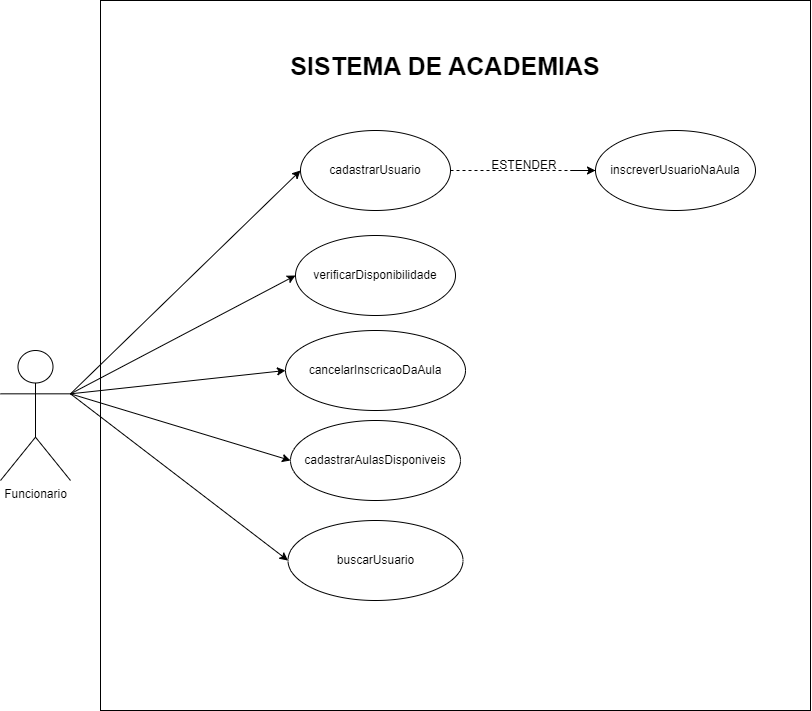

The diagram above was exported from draw.io. Its source (the exported page's mxGraphModel, read from the mxfile embedded in the PNG):
<mxGraphModel dx="1740" dy="502" grid="1" gridSize="10" guides="1" tooltips="1" connect="1" arrows="1" fold="1" page="1" pageScale="1" pageWidth="827" pageHeight="1169" math="0" shadow="0">
  <root>
    <mxCell id="0" />
    <mxCell id="1" parent="0" />
    <mxCell id="SwG4vC_qDgZl04ZViYEX-1" value="Funcionario" style="shape=umlActor;verticalLabelPosition=bottom;verticalAlign=top;html=1;outlineConnect=0;" parent="1" vertex="1">
      <mxGeometry x="-200" y="660" width="70" height="130" as="geometry" />
    </mxCell>
    <mxCell id="8SBevStk_SnMrxJyNZli-1" value="" style="whiteSpace=wrap;html=1;aspect=fixed;" vertex="1" parent="1">
      <mxGeometry x="-100" y="310" width="710" height="710" as="geometry" />
    </mxCell>
    <mxCell id="8SBevStk_SnMrxJyNZli-3" value="inscreverUsuarioNaAula" style="ellipse;whiteSpace=wrap;html=1;" vertex="1" parent="1">
      <mxGeometry x="395" y="440" width="160" height="80" as="geometry" />
    </mxCell>
    <mxCell id="8SBevStk_SnMrxJyNZli-4" value="cancelarInscricaoDaAula" style="ellipse;whiteSpace=wrap;html=1;" vertex="1" parent="1">
      <mxGeometry x="85" y="640" width="180" height="80" as="geometry" />
    </mxCell>
    <mxCell id="8SBevStk_SnMrxJyNZli-5" value="verificarDisponibilidade" style="ellipse;whiteSpace=wrap;html=1;" vertex="1" parent="1">
      <mxGeometry x="95" y="545" width="160" height="80" as="geometry" />
    </mxCell>
    <mxCell id="8SBevStk_SnMrxJyNZli-6" value="cadastrarUsuario" style="ellipse;whiteSpace=wrap;html=1;" vertex="1" parent="1">
      <mxGeometry x="100" y="440" width="150" height="80" as="geometry" />
    </mxCell>
    <mxCell id="8SBevStk_SnMrxJyNZli-7" value="cadastrarAulasDisponiveis" style="ellipse;whiteSpace=wrap;html=1;" vertex="1" parent="1">
      <mxGeometry x="90" y="730" width="170" height="80" as="geometry" />
    </mxCell>
    <mxCell id="8SBevStk_SnMrxJyNZli-8" value="buscarUsuario" style="ellipse;whiteSpace=wrap;html=1;" vertex="1" parent="1">
      <mxGeometry x="87.5" y="830" width="175" height="80" as="geometry" />
    </mxCell>
    <mxCell id="8SBevStk_SnMrxJyNZli-22" value="SISTEMA DE ACADEMIAS" style="text;html=1;strokeColor=none;fillColor=none;align=center;verticalAlign=middle;whiteSpace=wrap;rounded=0;fontSize=25;fontStyle=1" vertex="1" parent="1">
      <mxGeometry x="35" y="360" width="420" height="30" as="geometry" />
    </mxCell>
    <mxCell id="8SBevStk_SnMrxJyNZli-23" value="" style="endArrow=none;dashed=1;html=1;rounded=0;exitX=1;exitY=0.5;exitDx=0;exitDy=0;entryX=0;entryY=0.5;entryDx=0;entryDy=0;" edge="1" parent="1" source="8SBevStk_SnMrxJyNZli-6" target="8SBevStk_SnMrxJyNZli-3">
      <mxGeometry width="50" height="50" relative="1" as="geometry">
        <mxPoint x="370" y="630" as="sourcePoint" />
        <mxPoint x="420" y="580" as="targetPoint" />
      </mxGeometry>
    </mxCell>
    <mxCell id="8SBevStk_SnMrxJyNZli-24" value="ESTENDER" style="text;html=1;strokeColor=none;fillColor=none;align=center;verticalAlign=middle;whiteSpace=wrap;rounded=0;" vertex="1" parent="1">
      <mxGeometry x="294" y="460" width="60" height="30" as="geometry" />
    </mxCell>
    <mxCell id="8SBevStk_SnMrxJyNZli-32" value="" style="endArrow=classic;html=1;rounded=0;exitX=1;exitY=0.3333333333333333;exitDx=0;exitDy=0;exitPerimeter=0;entryX=0;entryY=0.5;entryDx=0;entryDy=0;" edge="1" parent="1" source="SwG4vC_qDgZl04ZViYEX-1" target="8SBevStk_SnMrxJyNZli-4">
      <mxGeometry width="50" height="50" relative="1" as="geometry">
        <mxPoint x="210" y="700" as="sourcePoint" />
        <mxPoint x="260" y="650" as="targetPoint" />
      </mxGeometry>
    </mxCell>
    <mxCell id="8SBevStk_SnMrxJyNZli-33" value="" style="endArrow=classic;html=1;rounded=0;entryX=0;entryY=0.5;entryDx=0;entryDy=0;" edge="1" parent="1" target="8SBevStk_SnMrxJyNZli-3">
      <mxGeometry width="50" height="50" relative="1" as="geometry">
        <mxPoint x="370" y="480" as="sourcePoint" />
        <mxPoint x="260" y="650" as="targetPoint" />
      </mxGeometry>
    </mxCell>
    <mxCell id="8SBevStk_SnMrxJyNZli-34" value="" style="endArrow=classic;html=1;rounded=0;entryX=0;entryY=0.5;entryDx=0;entryDy=0;exitX=1;exitY=0.3333333333333333;exitDx=0;exitDy=0;exitPerimeter=0;" edge="1" parent="1" source="SwG4vC_qDgZl04ZViYEX-1" target="8SBevStk_SnMrxJyNZli-6">
      <mxGeometry width="50" height="50" relative="1" as="geometry">
        <mxPoint x="210" y="700" as="sourcePoint" />
        <mxPoint x="260" y="650" as="targetPoint" />
      </mxGeometry>
    </mxCell>
    <mxCell id="8SBevStk_SnMrxJyNZli-35" value="" style="endArrow=classic;html=1;rounded=0;entryX=0;entryY=0.5;entryDx=0;entryDy=0;exitX=1;exitY=0.3333333333333333;exitDx=0;exitDy=0;exitPerimeter=0;" edge="1" parent="1" source="SwG4vC_qDgZl04ZViYEX-1" target="8SBevStk_SnMrxJyNZli-5">
      <mxGeometry width="50" height="50" relative="1" as="geometry">
        <mxPoint x="210" y="700" as="sourcePoint" />
        <mxPoint x="260" y="650" as="targetPoint" />
      </mxGeometry>
    </mxCell>
    <mxCell id="8SBevStk_SnMrxJyNZli-36" value="" style="endArrow=classic;html=1;rounded=0;entryX=0;entryY=0.5;entryDx=0;entryDy=0;exitX=1;exitY=0.3333333333333333;exitDx=0;exitDy=0;exitPerimeter=0;" edge="1" parent="1" source="SwG4vC_qDgZl04ZViYEX-1" target="8SBevStk_SnMrxJyNZli-7">
      <mxGeometry width="50" height="50" relative="1" as="geometry">
        <mxPoint x="210" y="700" as="sourcePoint" />
        <mxPoint x="260" y="650" as="targetPoint" />
      </mxGeometry>
    </mxCell>
    <mxCell id="8SBevStk_SnMrxJyNZli-37" value="" style="endArrow=classic;html=1;rounded=0;entryX=0;entryY=0.5;entryDx=0;entryDy=0;exitX=1;exitY=0.3333333333333333;exitDx=0;exitDy=0;exitPerimeter=0;" edge="1" parent="1" source="SwG4vC_qDgZl04ZViYEX-1" target="8SBevStk_SnMrxJyNZli-8">
      <mxGeometry width="50" height="50" relative="1" as="geometry">
        <mxPoint x="210" y="700" as="sourcePoint" />
        <mxPoint x="260" y="650" as="targetPoint" />
      </mxGeometry>
    </mxCell>
  </root>
</mxGraphModel>